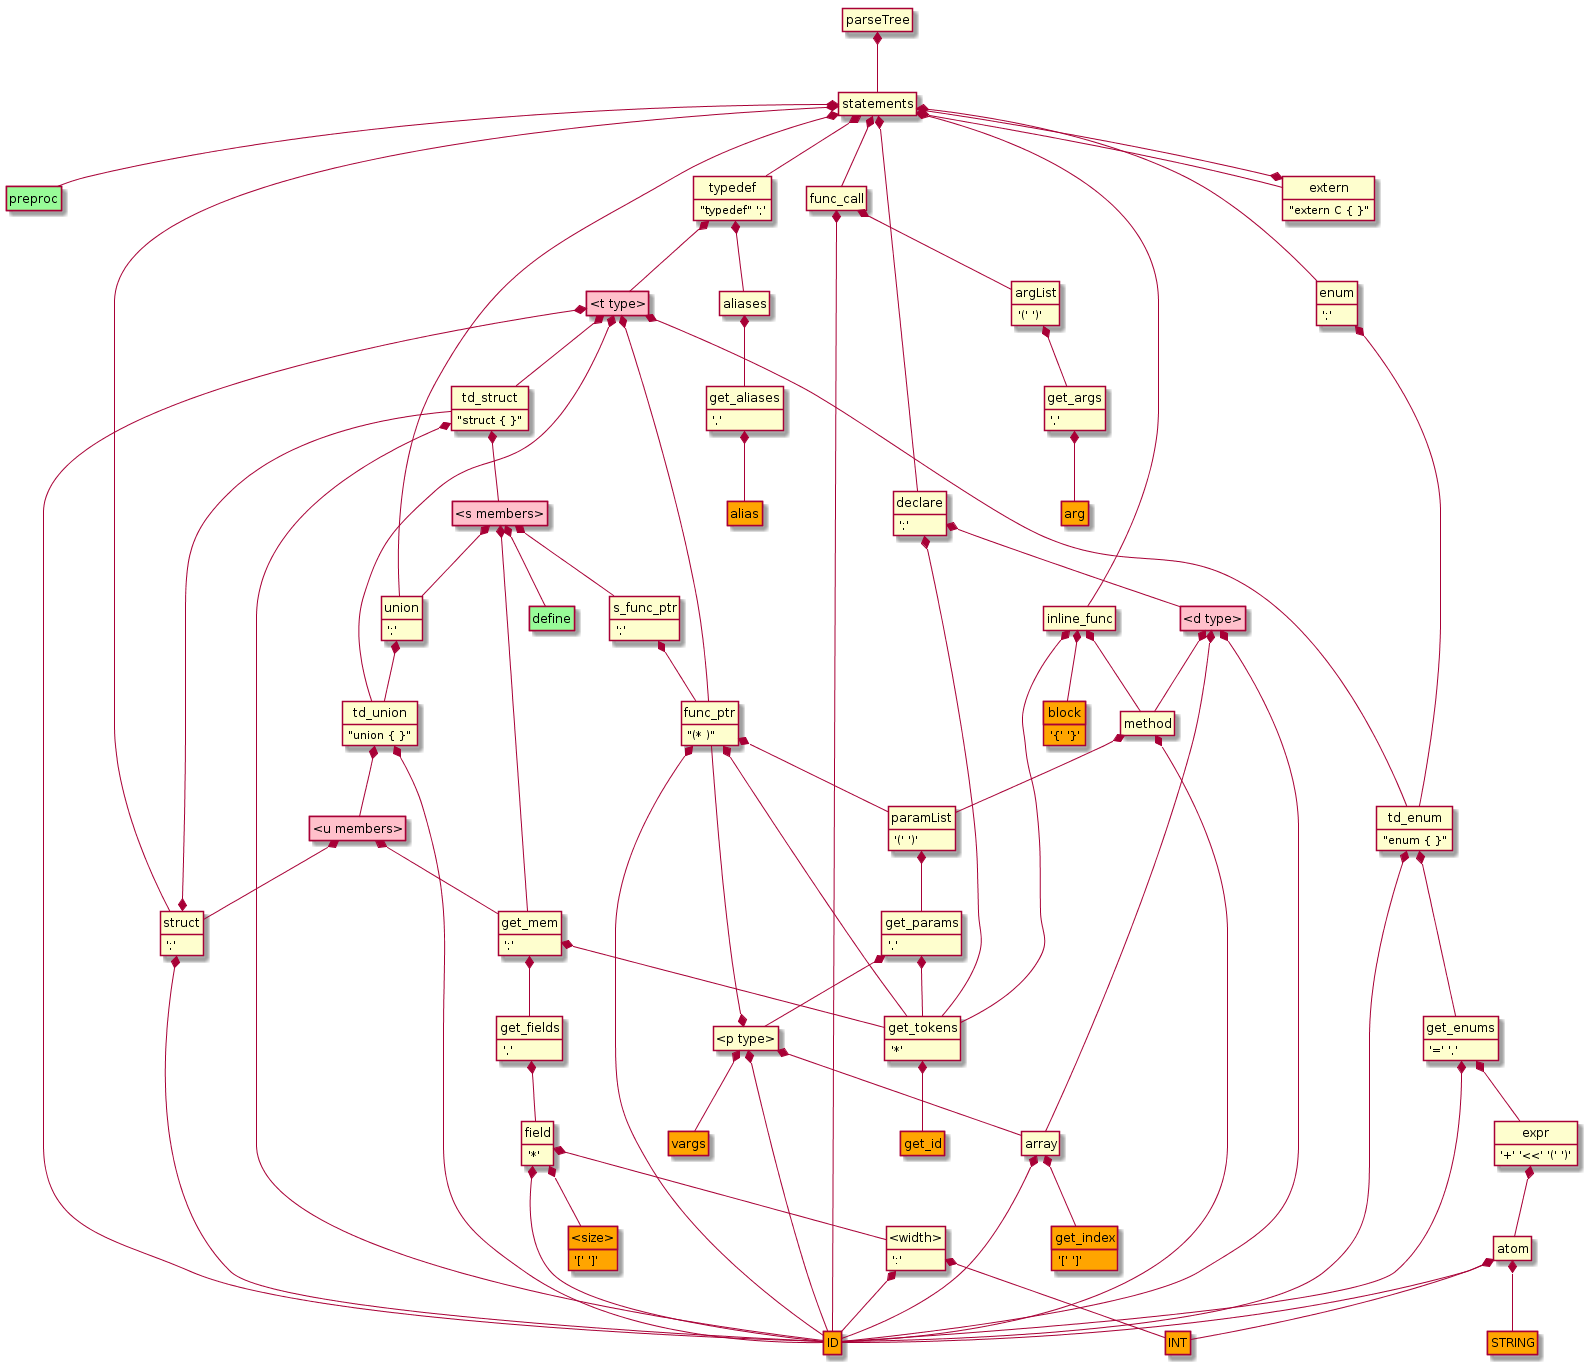

The diagram above was rendered by PlantUML. Its source (embedded in the PNG):
@startuml
hide empty members
hide circle

parseTree *-- statements

statements *-- preproc
statements *-- typedef
statements *-- struct
statements *-- union
statements *-- enum
statements *-- extern
statements *-- func_call
statements *-- inline_func
statements *-- declare 


typedef : "typedef" ';'
typedef *-- "<t type>"
"<t type>" *-- td_struct
"<t type>" *-- td_enum
"<t type>" *-- td_union
"<t type>" *-- func_ptr
"<t type>" *-- ID
class "<t type>" #pink
typedef *-- aliases

aliases *-- get_aliases
get_aliases *-- alias
get_aliases : ','
class alias #orange

td_struct : "struct { }"
td_struct *-- ID
td_struct *-- "<s members>"

"<s members>" *-- get_mem
"<s members>" *-- union
"<s members>" *-- define
"<s members>" *-- s_func_ptr
class "<s members>" #pink

struct : ';'
struct *-- td_struct
struct *-- ID

get_mem : ';'
get_mem *-- get_tokens
get_mem *-- get_fields

get_fields *-- field
get_fields : ','

field : '*' 
field *-- ID
field *-- "<size>"
"<size>" : '[' ']'
class "<size>" #orange
field *-- "<width>"
"<width>" : ':'
"<width>" *-- ID
"<width>" *-- INT

td_enum : "enum { }"
td_enum *-- ID
td_enum *-- get_enums
get_enums : '=' ','
get_enums *-- ID
get_enums *-- expr

enum : ';'
enum *-- td_enum

td_union : "union { }"
td_union *-- ID
td_union *-- "<u members>"
"<u members>" *-- get_mem
"<u members>" *-- struct
class "<u members>" #pink

union : ';'
union *-- td_union

func_ptr : "(* )"
func_ptr *-- get_tokens 
func_ptr *-- ID
func_ptr *-- paramList

s_func_ptr : ';'
s_func_ptr *-- func_ptr

func_call *-- ID
func_call *-- argList

argList : '(' ')'
argList *-- get_args
get_args *-- arg
get_args : ','
class arg #orange

inline_func *-- get_tokens
inline_func *-- method
inline_func *-- block
block : '{' '}'
class block #orange

declare : ';'
declare *-- get_tokens
declare *-- "<d type>"
"<d type>" *-- method
"<d type>" *-- array
"<d type>" *-- ID
class "<d type>" #pink

extern : "extern C { }"
extern *-- statements

method *-- ID
method *-- paramList

array *-- ID
array *-- get_index
get_index : '[' ']'
class get_index #orange

expr : '+' '<<' '(' ')'
expr *-- atom
atom *-- ID
atom *-- INT
atom *-- STRING
class ID #orange
class INT #orange
class STRING #orange

paramList : '(' ')'
paramList *-- get_params
get_params : ','
get_params *-- get_tokens
get_params *-- "<p type>"
"<p type>" *-- func_ptr
"<p type>" *-- array
"<p type>" *-- ID
"<p type>" *-- vargs
class vargs #orange

get_tokens : '*'
get_tokens *-- get_id
class get_id #orange

class preproc #palegreen
class define #palegreen
@enduml